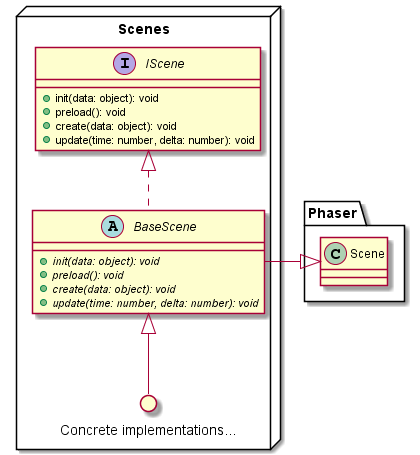

The diagram above was rendered by PlantUML. Its source (embedded in the PNG):
@startuml
package Scenes <<Node>> {
	interface IScene {
		+init(data: object): void
		+preload(): void
		+create(data: object): void
		+update(time: number, delta: number): void
	}

	abstract class BaseScene  {
		+{abstract} init(data: object): void
		+{abstract} preload(): void
		+{abstract} create(data: object): void
		+{abstract} update(time: number, delta: number): void
	}
	
	IScene <|.. BaseScene
	BaseScene -right-|> Phaser.Scene

	circle "Concrete implementations..."
	BaseScene <|-- "Concrete implementations..."
}
@enduml